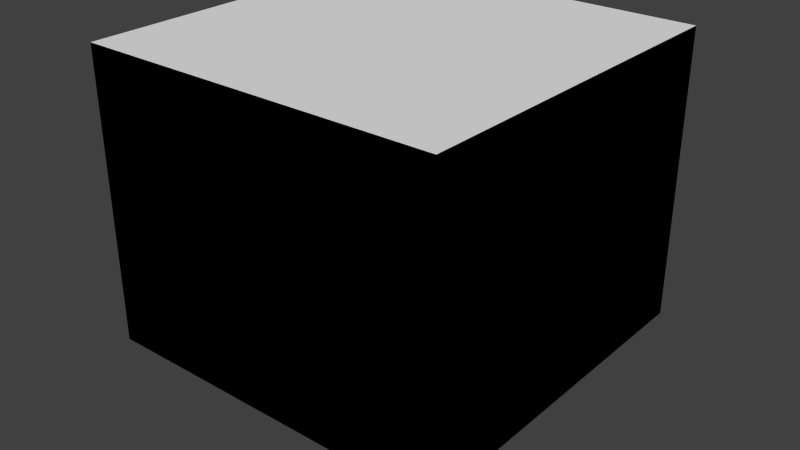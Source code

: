 # Source: test.blend  (saved by Blender 2.76.0; exported with 4.5.12 LTS)
import bpy
from mathutils import Matrix  # noqa: F401  (used for matrix-valued properties, if any)

bpy.ops.wm.read_factory_settings(use_empty=True)
scene = bpy.context.scene
scene.name = 'test_s1_n'

# ---- collections
col_collection_1 = bpy.data.collections.new('Collection 1'); scene.collection.children.link(col_collection_1)
col_collection_2 = bpy.data.collections.new('Collection 2'); scene.collection.children.link(col_collection_2)
col_collection_3 = bpy.data.collections.new('Collection 3'); scene.collection.children.link(col_collection_3)
col_collection_4 = bpy.data.collections.new('Collection 4'); scene.collection.children.link(col_collection_4)

# ---- materials (node trees are filled in below, after node groups)
mat_inert = bpy.data.materials.new('INERT')
mat_inert.alpha_threshold = 0.0
mat_inert.diffuse_color = (0.8, 0.8, 0.2, 1.0)
mat_inert.roughness = 0.5
mat_inert.line_color = (0.0, 0.0, 0.0, 1.0)
mat_open = bpy.data.materials.new('OPEN')
mat_open.alpha_threshold = 0.0
mat_open.diffuse_color = (0.2, 0.8, 0.8, 1.0)
mat_open.roughness = 0.5
mat_open.line_color = (0.0, 0.0, 0.0, 0.2)
mat_gypsum_wall = bpy.data.materials.new('gypsum wall')
mat_gypsum_wall.alpha_threshold = 0.0
mat_gypsum_wall.diffuse_color = (0.35, 0.35, 0.35, 1.0)
mat_gypsum_wall.roughness = 0.5
mat_gypsum_wall.line_color = (0.0, 0.0, 0.0, 1.0)
mat_burner = bpy.data.materials.new('burner')
mat_burner.alpha_threshold = 0.0
mat_burner.diffuse_color = (0.8, 0.0, 0.0, 1.0)
mat_burner.roughness = 0.5
mat_burner.line_color = (0.0, 0.0, 0.0, 1.0)
mat_glass = bpy.data.materials.new('glass')
mat_glass.alpha_threshold = 0.0
mat_glass.diffuse_color = (0.0, 0.8, 0.8, 1.0)
mat_glass.roughness = 0.5
mat_glass.line_color = (0.0, 0.0, 0.0, 0.5)

# ---- material node trees

# ---- world
world_world = bpy.data.worlds.new('World'); scene.world = world_world
world_world.color = (0.05088, 0.05088, 0.05088)
world_world.use_sun_shadow = False
world_world.sun_shadow_jitter_overblur = 0.0
world_world.cycles.sampling_method = 'MANUAL'
world_world.cycles.sample_map_resolution = 256

# ---- meshes
me_xbs_bbox_004 = bpy.data.meshes.new('xbs_bbox.004')
me_xbs_bbox_004.from_pydata([(-1.0, -1.0, 0.0), (1.5, -1.0, 0.0), (1.5, 1.5, 0.0), (-1.0, 1.5, 0.0)], [], [(0, 1, 2, 3)])
me_xbs_bbox_004.materials.append(mat_inert)
me_xbs_bbox_004.use_remesh_preserve_volume = False
me_xbs_bbox_004.use_remesh_preserve_attributes = False
me_xbs_bbox_004.use_mirror_vertex_groups = False
me_xbs_bbox_004.update()
me_xbs_bbox_003 = bpy.data.meshes.new('xbs_bbox.003')
me_xbs_bbox_003.from_pydata([(-1.0, -1.0, 0.0), (1.5, -1.0, 0.0), (1.5, 1.5, 0.0), (-1.0, 1.5, 0.0), (-1.0, -1.0, 4.0), (1.5, -1.0, 4.0), (1.5, 1.5, 4.0), (-1.0, 1.5, 4.0)], [], [(4, 7, 6, 5), (3, 2, 6, 7), (0, 3, 7, 4), (1, 0, 4, 5), (2, 1, 5, 6)])
me_xbs_bbox_003.materials.append(mat_open)
me_xbs_bbox_003.use_remesh_preserve_volume = False
me_xbs_bbox_003.use_remesh_preserve_attributes = False
me_xbs_bbox_003.use_mirror_vertex_groups = False
me_xbs_bbox_003.update()
me_xbs_bbox_001 = bpy.data.meshes.new('xbs_bbox.001')
me_xbs_bbox_001.from_pydata([(-1.0, -1.0, 0.0), (1.5, -1.0, 0.0), (1.5, 1.5, 0.0), (-1.0, 1.5, 0.0), (-1.0, -1.0, 4.088), (1.5, -1.0, 4.088), (1.5, 1.5, 4.088), (-1.0, 1.5, 4.088)], [], [(0, 3, 2, 1), (0, 1, 5, 4), (0, 4, 7, 3), (6, 5, 1, 2), (6, 2, 3, 7), (6, 7, 4, 5)])
me_xbs_bbox_001.use_remesh_preserve_volume = False
me_xbs_bbox_001.use_remesh_preserve_attributes = False
me_xbs_bbox_001.use_mirror_vertex_groups = False
me_xbs_bbox_001.update()
me_plane_008 = bpy.data.meshes.new('Plane.008')
me_plane_008.from_pydata([(0.4953, -0.4693, 2.7), (0.1203, -0.5698, 2.7), (-0.6296, 0.1801, 2.7), (-0.5291, 0.5551, 2.7), (-0.2546, 0.8296, 2.7), (0.1203, 0.9301, 2.7), (0.4953, 0.8296, 2.7), (0.4962, 0.8287, 2.7), (0.769, 0.5559, 2.7), (0.7698, 0.5551, 2.7), (0.8702, 0.1801, 2.7), (0.7698, -0.1948, 2.7), (0.4953, -0.4693, 2.8), (0.1203, -0.5698, 2.8), (0.769, 0.5559, 2.8), (0.7698, 0.5551, 2.8), (0.4962, 0.8287, 2.8), (0.8702, 0.1801, 2.8), (0.7698, -0.1948, 2.8), (0.1203, 0.9301, 2.8), (-0.2546, 0.8296, 2.8), (-0.5291, 0.5551, 2.8), (-0.6296, 0.1801, 2.8), (0.4953, 0.8296, 2.8)], [], [(0, 1, 2, 3, 4, 5, 6, 7, 8, 9, 10, 11), (12, 18, 17, 15, 14, 16, 23, 19, 20, 21, 22, 13), (2, 1, 13, 22), (9, 8, 14, 15), (3, 2, 22, 21), (0, 11, 18, 12), (8, 7, 16, 14), (7, 6, 23, 16), (5, 4, 20, 19), (10, 9, 15, 17), (6, 5, 19, 23), (1, 0, 12, 13), (4, 3, 21, 20), (11, 10, 17, 18)])
me_plane_008.materials.append(mat_gypsum_wall)
me_plane_008.use_remesh_preserve_volume = False
me_plane_008.use_remesh_preserve_attributes = False
me_plane_008.use_mirror_vertex_groups = False
me_plane_008.update()
me_plane_003 = bpy.data.meshes.new('Plane.003')
me_plane_003.from_pydata([(0.4953, -0.4693, 0.0), (0.1203, -0.5698, 0.0), (0.0815, -0.4249, 0.0), (0.4204, -0.3394, 0.0), (0.6399, -0.1198, 0.0), (0.7202, 0.1801, 0.0), (0.7189, 0.1808, 0.0), (0.1211, 0.7787, 0.0), (0.1206, 0.7801, 0.0), (-0.1795, 0.6998, 0.0), (-0.3992, 0.4801, 0.0), (-0.4847, 0.1413, 0.0), (-0.6296, 0.1801, 0.0), (-0.5291, 0.5551, 0.0), (-0.2546, 0.8296, 0.0), (0.1203, 0.9301, 0.0), (0.4953, 0.8296, 0.0), (0.4962, 0.8287, 0.0), (0.769, 0.5559, 0.0), (0.7698, 0.5551, 0.0), (0.649, 0.4359, 0.0), (0.3753, 0.7096, 0.0), (0.8702, 0.1801, 0.0), (0.7698, -0.1948, 0.0), (0.4953, -0.4693, 0.0), (0.1203, -0.5698, 0.0), (0.0815, -0.4249, 0.0), (0.4204, -0.3394, 0.0), (0.6399, -0.1198, 0.0), (0.7202, 0.1801, 0.0), (0.7189, 0.1808, 0.0), (0.1211, 0.7787, 0.0), (0.1206, 0.7801, 0.0), (-0.1795, 0.6998, 0.0), (-0.3992, 0.4801, 0.0), (-0.4847, 0.1413, 0.0), (-0.6296, 0.1801, 0.0), (-0.5291, 0.5551, 0.0), (-0.2546, 0.8296, 0.0), (0.1203, 0.9301, 0.0), (0.4953, 0.8296, 0.0), (0.4962, 0.8287, 0.0), (0.769, 0.5559, 0.0), (0.7698, 0.5551, 0.0), (0.649, 0.4359, 0.0), (0.3753, 0.7096, 0.0), (0.8702, 0.1801, 0.0), (0.7698, -0.1948, 0.0), (0.4953, -0.4693, 2.7), (0.1203, -0.5698, 2.7), (0.0815, -0.4249, 2.7), (0.4204, -0.3394, 2.7), (0.6399, -0.1198, 2.7), (0.7202, 0.1801, 2.7), (0.7189, 0.1808, 2.7), (0.1211, 0.7787, 2.7), (0.1206, 0.7801, 2.7), (-0.1795, 0.6998, 2.7), (-0.3992, 0.4801, 2.7), (-0.4847, 0.1413, 2.7), (-0.6296, 0.1801, 2.7), (-0.5291, 0.5551, 2.7), (-0.2546, 0.8296, 2.7), (0.1203, 0.9301, 2.7), (0.4953, 0.8296, 2.7), (0.4962, 0.8287, 2.7), (0.769, 0.5559, 2.7), (0.7698, 0.5551, 2.7), (0.649, 0.4359, 2.7), (0.3753, 0.7096, 2.7), (0.8702, 0.1801, 2.7), (0.7698, -0.1948, 2.7)], [], [(0, 1, 2, 3, 4, 5, 20, 21, 7, 8, 9, 10, 11, 12, 13, 14, 15, 16, 17, 18, 19, 22, 23), (45, 44, 68, 69), (4, 3, 27, 28), (11, 10, 34, 35), (19, 18, 42, 43), (5, 4, 28, 29), (14, 13, 37, 38), (18, 17, 41, 42), (5, 6, 30, 29), (12, 11, 35, 36), (22, 19, 43, 46), (20, 5, 29, 44), (13, 12, 36, 37), (23, 22, 46, 47), (7, 21, 45, 31), (17, 16, 40, 41), (1, 0, 24, 25), (0, 23, 47, 24), (8, 7, 31, 32), (16, 15, 39, 40), (2, 1, 25, 26), (15, 14, 38, 39), (9, 8, 32, 33), (3, 2, 26, 27), (21, 20, 44, 45), (10, 9, 33, 34), (48, 71, 70, 67, 66, 65, 64, 63, 62, 61, 60, 59, 58, 57, 56, 55, 69, 68, 53, 52, 51, 50, 49), (34, 33, 57, 58), (28, 27, 51, 52), (35, 34, 58, 59), (43, 42, 66, 67), (29, 28, 52, 53), (38, 37, 61, 62), (42, 41, 65, 66), (29, 30, 54, 53), (36, 35, 59, 60), (46, 43, 67, 70), (44, 29, 53, 68), (37, 36, 60, 61), (47, 46, 70, 71), (31, 45, 69, 55), (41, 40, 64, 65), (25, 24, 48, 49), (24, 47, 71, 48), (32, 31, 55, 56), (40, 39, 63, 64), (26, 25, 49, 50), (39, 38, 62, 63), (33, 32, 56, 57), (27, 26, 50, 51)])
me_plane_003.materials.append(mat_gypsum_wall)
me_plane_003.use_remesh_preserve_volume = False
me_plane_003.use_remesh_preserve_attributes = False
me_plane_003.use_mirror_vertex_groups = False
me_plane_003.update()
me_circle = bpy.data.meshes.new('Circle')
me_circle.from_pydata([(0.0, 0.3, 0.0), (-0.05853, 0.2942, 0.0), (-0.1148, 0.2772, 0.0), (-0.1667, 0.2494, 0.0), (-0.2121, 0.2121, 0.0), (-0.2494, 0.1667, 0.0), (-0.2772, 0.1148, 0.0), (-0.2942, 0.05853, 0.0), (-0.3, 2.265e-08, 0.0), (-0.2942, -0.05853, 0.0), (-0.2772, -0.1148, 0.0), (-0.2494, -0.1667, 0.0), (-0.2121, -0.2121, 0.0), (-0.1667, -0.2494, 0.0), (-0.1148, -0.2772, 0.0), (-0.05853, -0.2942, 0.0), (9.775e-08, -0.3, 0.0), (0.05853, -0.2942, 0.0), (0.1148, -0.2772, 0.0), (0.1667, -0.2494, 0.0), (0.2121, -0.2121, 0.0), (0.2494, -0.1667, 0.0), (0.2772, -0.1148, 0.0), (0.2942, -0.05853, 0.0), (0.3, 2.897e-07, 0.0), (0.2942, 0.05853, 0.0), (0.2772, 0.1148, 0.0), (0.2494, 0.1667, 0.0), (0.2121, 0.2121, 0.0), (0.1667, 0.2494, 0.0), (0.1148, 0.2772, 0.0), (0.05853, 0.2942, 0.0), (0.0, 0.3, 0.5), (-0.05853, 0.2942, 0.5), (-0.1148, 0.2772, 0.5), (-0.1667, 0.2494, 0.5), (-0.2121, 0.2121, 0.5), (-0.2494, 0.1667, 0.5), (-0.2772, 0.1148, 0.5), (-0.2942, 0.05853, 0.5), (-0.3, 2.265e-08, 0.5), (-0.2942, -0.05853, 0.5), (-0.2772, -0.1148, 0.5), (-0.2494, -0.1667, 0.5), (-0.2121, -0.2121, 0.5), (-0.1667, -0.2494, 0.5), (-0.1148, -0.2772, 0.5), (-0.05853, -0.2942, 0.5), (9.775e-08, -0.3, 0.5), (0.05853, -0.2942, 0.5), (0.1148, -0.2772, 0.5), (0.1667, -0.2494, 0.5), (0.2121, -0.2121, 0.5), (0.2494, -0.1667, 0.5), (0.2772, -0.1148, 0.5), (0.2942, -0.05853, 0.5), (0.3, 2.897e-07, 0.5), (0.2942, 0.05853, 0.5), (0.2772, 0.1148, 0.5), (0.2494, 0.1667, 0.5), (0.2121, 0.2121, 0.5), (0.1667, 0.2494, 0.5), (0.1148, 0.2772, 0.5), (0.05853, 0.2942, 0.5)], [], [(0, 31, 30, 29, 28, 27, 26, 25, 24, 23, 22, 21, 20, 19, 18, 17, 16, 15, 14, 13, 12, 11, 10, 9, 8, 7, 6, 5, 4, 3, 2, 1), (27, 28, 60, 59), (16, 17, 49, 48), (5, 6, 38, 37), (25, 26, 58, 57), (3, 4, 36, 35), (14, 15, 47, 46), (23, 24, 56, 55), (1, 2, 34, 33), (12, 13, 45, 44), (21, 22, 54, 53), (10, 11, 43, 42), (30, 31, 63, 62), (19, 20, 52, 51), (8, 9, 41, 40), (28, 29, 61, 60), (17, 18, 50, 49), (6, 7, 39, 38), (26, 27, 59, 58), (4, 5, 37, 36), (15, 16, 48, 47), (24, 25, 57, 56), (2, 3, 35, 34), (13, 14, 46, 45), (22, 23, 55, 54), (0, 1, 33, 32), (11, 12, 44, 43), (31, 0, 32, 63), (20, 21, 53, 52), (9, 10, 42, 41), (29, 30, 62, 61), (18, 19, 51, 50), (7, 8, 40, 39), (33, 34, 35, 36, 37, 38, 39, 40, 41, 42, 43, 44, 45, 46, 47, 48, 49, 50, 51, 52, 53, 54, 55, 56, 57, 58, 59, 60, 61, 62, 63, 32)])
me_circle.materials.append(mat_inert)
me_circle.use_remesh_preserve_volume = False
me_circle.use_remesh_preserve_attributes = False
me_circle.use_mirror_vertex_groups = False
me_circle.update()
me_circle_001 = bpy.data.meshes.new('Circle.001')
me_circle_001.from_pydata([(0.0, 0.3, 0.5), (-0.05853, 0.2942, 0.5), (-0.1148, 0.2772, 0.5), (-0.1667, 0.2494, 0.5), (-0.2121, 0.2121, 0.5), (-0.2494, 0.1667, 0.5), (-0.2772, 0.1148, 0.5), (-0.2942, 0.05853, 0.5), (-0.3, 2.265e-08, 0.5), (-0.2942, -0.05853, 0.5), (-0.2772, -0.1148, 0.5), (-0.2494, -0.1667, 0.5), (-0.2121, -0.2121, 0.5), (-0.1667, -0.2494, 0.5), (-0.1148, -0.2772, 0.5), (-0.05853, -0.2942, 0.5), (9.775e-08, -0.3, 0.5), (0.05853, -0.2942, 0.5), (0.1148, -0.2772, 0.5), (0.1667, -0.2494, 0.5), (0.2121, -0.2121, 0.5), (0.2494, -0.1667, 0.5), (0.2772, -0.1148, 0.5), (0.2942, -0.05853, 0.5), (0.3, 2.897e-07, 0.5), (0.2942, 0.05853, 0.5), (0.2772, 0.1148, 0.5), (0.2494, 0.1667, 0.5), (0.2121, 0.2121, 0.5), (0.1667, 0.2494, 0.5), (0.1148, 0.2772, 0.5), (0.05853, 0.2942, 0.5)], [], [(0, 1, 2, 3, 4, 5, 6, 7, 8, 9, 10, 11, 12, 13, 14, 15, 16, 17, 18, 19, 20, 21, 22, 23, 24, 25, 26, 27, 28, 29, 30, 31)])
me_circle_001.materials.append(mat_burner)
me_circle_001.use_remesh_preserve_volume = False
me_circle_001.use_remesh_preserve_attributes = False
me_circle_001.use_mirror_vertex_groups = False
me_circle_001.update()
me_plane_001 = bpy.data.meshes.new('Plane.001')
me_plane_001.from_pydata([(-1.0, -1.0, 0.0), (1.0, -1.0, 0.0), (-1.0, 1.0, 0.0), (1.0, 1.0, 0.0), (-1.0, 1.0, 0.0), (-1.0, -1.0, 0.0), (1.0, -1.0, 0.0), (1.0, 1.0, 0.0), (-1.0, 1.0, 0.07016), (-1.0, -1.0, 0.07016), (1.0, -1.0, 0.07016), (1.0, 1.0, 0.07016), (-1.0, 1.0, -0.07754), (-1.0, -1.0, -0.07754), (1.0, -1.0, -0.07754), (1.0, 1.0, -0.07754)], [], [(3, 1, 14, 15), (4, 5, 9, 8), (1, 3, 7, 6), (2, 0, 5, 4), (3, 2, 4, 7), (0, 1, 6, 5), (9, 10, 11, 8), (7, 4, 8, 11), (5, 6, 10, 9), (6, 7, 11, 10), (13, 12, 15, 14), (0, 2, 12, 13), (2, 3, 15, 12), (1, 0, 13, 14)])
me_plane_001.use_remesh_preserve_volume = False
me_plane_001.use_remesh_preserve_attributes = False
me_plane_001.use_mirror_vertex_groups = False
me_plane_001.update()
me_plane_012 = bpy.data.meshes.new('Plane.012')
me_plane_012.from_pydata([(1.0, -0.5, 0.0), (1.0, 0.0, 0.0), (1.0, -0.5, 2.0), (1.0, 0.0, 2.0), (1.0, -0.5, 1.0)], [], [(1, 0, 4, 2, 3)])
me_plane_012.materials.append(mat_glass)
me_plane_012.use_remesh_preserve_volume = False
me_plane_012.use_remesh_preserve_attributes = False
me_plane_012.use_mirror_vertex_groups = False
me_plane_012.update()
me_plane_002 = bpy.data.meshes.new('Plane.002')
me_plane_002.from_pydata([(0.8667, -0.2564, 2.0)], [], [])
me_plane_002.materials.append(mat_inert)
me_plane_002.use_remesh_preserve_volume = False
me_plane_002.use_remesh_preserve_attributes = False
me_plane_002.use_mirror_vertex_groups = False
me_plane_002.update()
me_plane_007 = bpy.data.meshes.new('Plane.007')
me_plane_007.from_pydata([(1.5, -1.5, 2.7), (-1.5, -1.5, 2.7), (-1.5, 1.5, 2.7), (0.85, 1.5, 2.7), (0.0, 1.5, 2.7), (-0.75, 1.5, 2.7), (1.5, -0.75, 2.7), (1.5, 0.0, 2.7), (1.5, 0.85, 2.7), (1.5, -1.5, 2.6), (-1.5, -1.5, 2.6), (-1.5, 1.5, 2.6), (0.85, 1.5, 2.6), (0.0, 1.5, 2.6), (-0.75, 1.5, 2.6), (1.5, -0.75, 2.6), (1.5, 0.0, 2.6), (1.5, 0.85, 2.6)], [], [(0, 6, 7, 8, 3, 4, 5, 2, 1), (10, 11, 14, 13, 12, 17, 16, 15, 9), (0, 1, 10, 9), (2, 5, 14, 11), (1, 2, 11, 10), (4, 3, 12, 13), (5, 4, 13, 14), (6, 0, 9, 15), (8, 7, 16, 17), (7, 6, 15, 16), (3, 8, 17, 12)])
me_plane_007.materials.append(mat_gypsum_wall)
me_plane_007.use_remesh_preserve_volume = False
me_plane_007.use_remesh_preserve_attributes = False
me_plane_007.use_mirror_vertex_groups = False
me_plane_007.update()
me_plane_004 = bpy.data.meshes.new('Plane.004')
me_plane_004.from_pydata([(1.0, -1.0, 0.0), (-1.0, -1.0, 0.0), (-1.0, 1.0, 0.0), (0.5667, 1.0, 0.0), (0.0, 1.0, 0.0), (-0.5, 1.0, 0.0), (1.0, -0.5, 0.0), (1.0, 0.0, 0.0), (1.0, 0.5667, 0.0), (1.0, -1.0, 2.0), (-1.0, -1.0, 2.0), (-1.0, 1.0, 2.0), (0.5667, 1.0, 2.0), (0.0, 1.0, 2.0), (-0.5, 1.0, 2.0), (1.0, -0.5, 2.0), (1.0, 0.0, 2.0), (1.0, 0.5667, 2.0), (1.0, -0.5, 1.0), (1.0, -1.0, 1.0), (-0.5, 1.0, 1.0), (0.0, 1.0, 1.0), (0.5667, 1.0, 1.0), (-1.0, 1.0, 1.0), (-1.0, -1.0, 1.0), (1.0, -1.0, 2.7), (-1.0, -1.0, 2.7), (-1.0, 1.0, 2.7), (0.5667, 1.0, 2.7), (0.0, 1.0, 2.7), (-0.5, 1.0, 2.7), (1.0, -0.5, 2.7), (1.0, 0.0, 2.7), (1.0, 0.5667, 2.7), (0.9, -0.9, 0.0), (-0.9, -0.9, 0.0), (-0.9, 0.9, 0.0), (0.5667, 0.9, 0.0), (0.0, 0.9, 0.0), (-0.5, 0.9, 0.0), (0.9, -0.5, 0.0), (0.9, 0.0, 0.0), (0.9, 0.5667, 0.0), (0.9, -0.9, 2.0), (-0.9, -0.9, 2.0), (-0.9, 0.9, 2.0), (0.5667, 0.9, 2.0), (0.0, 0.9, 2.0), (-0.5, 0.9, 2.0), (0.9, -0.5, 2.0), (0.9, 0.0, 2.0), (0.9, 0.5667, 2.0), (0.9, -0.5, 1.0), (0.9, -0.9, 1.0), (-0.5, 0.9, 1.0), (0.0, 0.9, 1.0), (0.5667, 0.9, 1.0), (-0.9, 0.9, 1.0), (-0.9, -0.9, 1.0), (0.9, -0.9, 2.7), (-0.9, -0.9, 2.7), (-0.9, 0.9, 2.7), (0.5667, 0.9, 2.7), (0.0, 0.9, 2.7), (-0.5, 0.9, 2.7), (0.9, -0.5, 2.7), (0.9, 0.0, 2.7), (0.9, 0.5667, 2.7), (0.9, 0.0, 2.0)], [(50, 68)], [(8, 17, 16, 7), (18, 15, 9, 19), (15, 16, 32, 31), (21, 13, 12, 22), (23, 24, 10, 11), (20, 23, 11, 14), (19, 9, 10, 24), (6, 18, 19, 0), (5, 20, 21, 4), (4, 21, 22, 3), (2, 1, 24, 23), (5, 2, 23, 20), (0, 19, 24, 1), (17, 33, 32, 16), (9, 15, 31, 25), (14, 30, 29, 13), (12, 13, 29, 28), (11, 10, 26, 27), (14, 11, 27, 30), (10, 9, 25, 26), (41, 50, 51, 42), (53, 43, 49, 52), (65, 66, 50, 49), (56, 46, 47, 55), (45, 44, 58, 57), (48, 45, 57, 54), (58, 44, 43, 53), (34, 53, 52, 40), (38, 55, 54, 39), (37, 56, 55, 38), (57, 58, 35, 36), (54, 57, 36, 39), (35, 58, 53, 34), (50, 66, 67, 51), (59, 65, 49, 43), (47, 63, 64, 48), (62, 63, 47, 46), (61, 60, 44, 45), (64, 61, 45, 48), (60, 59, 43, 44), (0, 1, 35, 34), (2, 5, 39, 36), (1, 2, 36, 35), (4, 3, 37, 38), (5, 4, 38, 39), (6, 0, 34, 40), (8, 7, 41, 42), (14, 13, 47, 48), (17, 8, 42, 51), (7, 16, 50, 41), (18, 6, 40, 52), (13, 21, 55, 47), (22, 12, 46, 56), (16, 15, 49, 50), (15, 18, 52, 49), (20, 14, 48, 54), (3, 22, 56, 37), (21, 20, 54, 55), (26, 25, 59, 60), (30, 27, 61, 64), (27, 26, 60, 61), (28, 29, 63, 62), (29, 30, 64, 63), (25, 31, 65, 59), (32, 33, 67, 66), (31, 32, 66, 65), (33, 17, 51, 67), (12, 28, 62, 46)])
me_plane_004.materials.append(mat_gypsum_wall)
me_plane_004.use_remesh_preserve_volume = False
me_plane_004.use_remesh_preserve_attributes = False
me_plane_004.use_mirror_vertex_groups = False
me_plane_004.update()
me_plane = bpy.data.meshes.new('Plane')
me_plane.from_pydata([(1.0, -7.55e-08, 1.0), (1.0, -7.55e-08, -1.0), (-1.0, 7.55e-08, 1.0), (-1.0, 7.55e-08, -1.0), (1.0, -1.0, 0.0), (-1.0, -1.0, 0.0), (1.0, 1.0, 0.0), (-1.0, 1.0, 0.0)], [], [(1, 0, 2, 3), (5, 4, 6, 7)])
me_plane.use_remesh_preserve_volume = False
me_plane.use_remesh_preserve_attributes = False
me_plane.use_mirror_vertex_groups = False
me_plane.update()
me_plane_011 = bpy.data.meshes.new('Plane.011')
me_plane_011.from_pydata([(-1.0, -1.0, 2.4), (1.267, 1.267, 2.4), (0.6667, -1.0, 2.4), (-1.0, 0.6667, 2.4)], [(0, 1), (0, 2), (0, 3)], [])
me_plane_011.materials.append(mat_gypsum_wall)
me_plane_011.use_remesh_preserve_volume = False
me_plane_011.use_remesh_preserve_attributes = False
me_plane_011.use_mirror_vertex_groups = False
me_plane_011.update()
me_plane_010 = bpy.data.meshes.new('Plane.010')
me_plane_010.from_pydata([(-1.0, 1.0, 0.1), (-1.0, 1.0, 2.5), (-1.0, 1.0, 0.3), (-1.0, 1.0, 0.5), (-1.0, 1.0, 0.7), (-1.0, 1.0, 0.9), (-1.0, 1.0, 1.1), (-1.0, 1.0, 1.3), (-1.0, 1.0, 1.5), (-1.0, 1.0, 1.7), (-1.0, 1.0, 1.9), (-1.0, 1.0, 2.1), (-1.0, 1.0, 2.3)], [(12, 1), (2, 0), (3, 2), (4, 3), (5, 4), (6, 5), (7, 6), (8, 7), (9, 8), (10, 9), (11, 10), (12, 11)], [])
me_plane_010.materials.append(mat_burner)
me_plane_010.use_remesh_preserve_volume = False
me_plane_010.use_remesh_preserve_attributes = False
me_plane_010.use_mirror_vertex_groups = False
me_plane_010.update()

# ---- objects
ob_00_domain = bpy.data.objects.new('00 Domain', None)
ob_d1_bc_base = bpy.data.objects.new('d1 bc base', me_xbs_bbox_004)
ob_d1_bc = bpy.data.objects.new('d1 bc', me_xbs_bbox_003)
ob_d1 = bpy.data.objects.new('d1', me_xbs_bbox_001)
ob_tower_roof = bpy.data.objects.new('tower roof', me_plane_008)
ob_tower = bpy.data.objects.new('tower', me_plane_003)
ob_01_burner_s1 = bpy.data.objects.new('01 Burner s1', None)
ob_burner_base_s1 = bpy.data.objects.new('Burner base s1', me_circle)
ob_burner_top_s1 = bpy.data.objects.new('Burner top s1', me_circle_001)
ob_02_building = bpy.data.objects.new('02 Building', None)
ob_tower_roof_hole = bpy.data.objects.new('tower roof hole', me_plane_001)
ob_glass_door = bpy.data.objects.new('glass door', me_plane_012)
ob_glass_door_breaker = bpy.data.objects.new('glass door breaker', me_plane_002)
ob_roof = bpy.data.objects.new('roof', me_plane_007)
ob_wall = bpy.data.objects.new('wall', me_plane_004)
ob_03_output = bpy.data.objects.new('03 Output', None)
ob_slcf_visibility = bpy.data.objects.new('slcf visibility', me_plane)
ob_slcf_temp = bpy.data.objects.new('slcf temp', me_plane)
ob_bd = bpy.data.objects.new('bd', me_plane_011)
ob_tc = bpy.data.objects.new('tc', me_plane_010)
ob_glass_door_1 = bpy.data.objects.new('Glass door', None)

# ---- transforms, parenting, visibility, modifiers, constraints
ob_00_domain.location = (0.0, 0.0, 0.0)
ob_00_domain.empty_image_offset = (0.0, 0.0)
ob_00_domain.lineart.crease_threshold = 0.0
ob_d1_bc_base.parent = ob_00_domain
ob_d1_bc_base.location = (0.0, 0.0, 0.0)
ob_d1_bc_base.scale = (2.0, 2.0, 1.0)
ob_d1_bc_base.show_transparent = True
ob_d1_bc_base.lineart.crease_threshold = 0.0
ob_d1_bc.parent = ob_00_domain
ob_d1_bc.location = (0.0, 0.0, 0.0)
ob_d1_bc.scale = (2.0, 2.0, 1.0)
ob_d1_bc.show_transparent = True
ob_d1_bc.lineart.crease_threshold = 0.0
ob_d1.parent = ob_00_domain
ob_d1.location = (0.0, 0.0, 0.0)
ob_d1.scale = (2.0, 2.0, 0.9785)
ob_d1.display_type = 'WIRE'
ob_d1.lineart.crease_threshold = 0.0
ob_tower_roof.parent = ob_02_building
ob_tower_roof.location = (1.38, 1.32, 0.0)
ob_tower_roof.lineart.crease_threshold = 0.0
ob_tower.parent = ob_02_building
ob_tower.location = (1.38, 1.32, 0.0)
ob_tower.lineart.crease_threshold = 0.0
ob_01_burner_s1.location = (0.0, 0.0, 0.0)
ob_01_burner_s1.empty_image_offset = (0.0, 0.0)
ob_01_burner_s1.lineart.crease_threshold = 0.0
ob_burner_base_s1.parent = ob_01_burner_s1
ob_burner_base_s1.location = (0.0, 0.0, 0.0)
ob_burner_base_s1.scale = (1.333, 1.333, 1.2)
ob_burner_base_s1.lineart.crease_threshold = 0.0
ob_burner_top_s1.parent = ob_01_burner_s1
ob_burner_top_s1.location = (0.01041, 0.009074, 0.124)
ob_burner_top_s1.lineart.crease_threshold = 0.0
ob_02_building.location = (0.0, 0.0, 0.0)
ob_02_building.empty_image_offset = (0.0, 0.0)
ob_02_building.lineart.crease_threshold = 0.0
ob_tower_roof_hole.parent = ob_02_building
ob_tower_roof_hole.location = (1.604, 1.602, 2.759)
ob_tower_roof_hole.scale = (0.25, 0.25, 1.0)
ob_tower_roof_hole.display_type = 'WIRE'
ob_tower_roof_hole.show_transparent = True
ob_tower_roof_hole.lineart.crease_threshold = 0.0
ob_glass_door.parent = ob_glass_door_1
ob_glass_door.location = (-0.05, 0.0553, 0.0)
ob_glass_door.scale = (1.5, 1.8, 1.05)
ob_glass_door.show_transparent = True
ob_glass_door.lineart.crease_threshold = 0.0
ob_glass_door_breaker.parent = ob_glass_door_1
ob_glass_door_breaker.location = (0.0, 0.0, 0.0)
ob_glass_door_breaker.scale = (1.5, 1.5, 1.0)
ob_glass_door_breaker.lineart.crease_threshold = 0.0
ob_roof.parent = ob_02_building
ob_roof.location = (0.0, 0.0, 0.1)
ob_roof.lineart.crease_threshold = 0.0
ob_wall.parent = ob_02_building
ob_wall.location = (0.0, 0.0, 0.0)
ob_wall.scale = (1.5, 1.5, 1.0)
ob_wall.lineart.crease_threshold = 0.0
ob_03_output.location = (0.0, 0.0, 0.0)
ob_03_output.empty_image_offset = (0.0, 0.0)
ob_03_output.lineart.crease_threshold = 0.0
ob_slcf_visibility.parent = ob_03_output
ob_slcf_visibility.location = (0.0, 0.0, 0.0)
ob_slcf_visibility.rotation_euler = (-0.0, 1.571, 0.0)
ob_slcf_visibility.display_type = 'WIRE'
ob_slcf_visibility.lineart.crease_threshold = 0.0
ob_slcf_temp.parent = ob_03_output
ob_slcf_temp.location = (0.0, 0.0, 0.0)
ob_slcf_temp.rotation_euler = (-0.0, 1.571, 0.0)
ob_slcf_temp.display_type = 'WIRE'
ob_slcf_temp.lineart.crease_threshold = 0.0
ob_bd.parent = ob_03_output
ob_bd.location = (0.0, 0.0, 0.0)
ob_bd.scale = (1.5, 1.5, 1.0)
ob_bd.display_type = 'WIRE'
ob_bd.lineart.crease_threshold = 0.0
ob_tc.parent = ob_03_output
ob_tc.location = (-0.5, 0.5, 0.0)
ob_tc.scale = (0.5, 0.5, 1.0)
ob_tc.display_type = 'WIRE'
ob_tc.lineart.crease_threshold = 0.0
ob_glass_door_1.parent = ob_02_building
ob_glass_door_1.location = (0.0, 0.0, 0.0)
ob_glass_door_1.empty_image_offset = (0.0, 0.0)
ob_glass_door_1.lineart.crease_threshold = 0.0

# ---- collection membership
col_collection_1.objects.link(ob_00_domain)
col_collection_1.objects.link(ob_d1_bc_base)
col_collection_1.objects.link(ob_d1_bc)
col_collection_1.objects.link(ob_d1)
col_collection_1.objects.link(ob_tower_roof)
col_collection_1.objects.link(ob_tower)
col_collection_2.objects.link(ob_01_burner_s1)
col_collection_2.objects.link(ob_burner_base_s1)
col_collection_2.objects.link(ob_burner_top_s1)
col_collection_3.objects.link(ob_02_building)
col_collection_3.objects.link(ob_tower_roof_hole)
col_collection_3.objects.link(ob_glass_door)
col_collection_3.objects.link(ob_glass_door_breaker)
col_collection_3.objects.link(ob_roof)
col_collection_3.objects.link(ob_wall)
col_collection_4.objects.link(ob_03_output)
col_collection_4.objects.link(ob_slcf_visibility)
col_collection_4.objects.link(ob_slcf_temp)
col_collection_4.objects.link(ob_bd)
col_collection_4.objects.link(ob_tc)
col_collection_4.objects.link(ob_glass_door_1)

# ---- scene / render settings (as saved in the file)
scene.frame_start = 1; scene.frame_end = 250; scene.frame_set(1)
scene.render.engine = 'CYCLES'
scene.render.image_settings.compression = 90
scene.render.resolution_percentage = 50
scene.render.dither_intensity = 0.0
scene.cycles.use_denoising = False
scene.cycles.samples = 10
scene.cycles.sampling_pattern = 'TABULATED_SOBOL'
scene.cycles.light_sampling_threshold = 0.0
scene.cycles.use_adaptive_sampling = False
scene.cycles.use_light_tree = False
scene.cycles.blur_glossy = 0.0
scene.cycles.volume_bounces = 1
scene.cycles.pixel_filter_type = 'GAUSSIAN'
scene.cycles.sample_clamp_indirect = 0.0
scene.view_settings.view_transform = 'Standard'
bpy.context.view_layer.update()

# ---- added for rendering (the .blend has no active camera and no usable light): camera, sun
cam_auto = bpy.data.cameras.new('AutoCamera')
cam_auto.lens = 50.0
cam_auto.sensor_width = 36.0
cam_auto.clip_end = 1000.0
ob_auto_camera = bpy.data.objects.new('AutoCamera', cam_auto)
scene.collection.objects.link(ob_auto_camera)
ob_auto_camera.location = (8.51268, -9.11522, 7.91014)
ob_auto_camera.rotation_euler = (1.09748, -7.21219e-08, 0.694738)
scene.camera = ob_auto_camera
light_auto_sun = bpy.data.lights.new('AutoSun', 'SUN')
light_auto_sun.energy = 3.0
light_auto_sun.angle = 0.0523599
ob_auto_sun = bpy.data.objects.new('AutoSun', light_auto_sun)
scene.collection.objects.link(ob_auto_sun)
ob_auto_sun.rotation_euler = (0.872665, 0.174533, 0.523599)
bpy.context.view_layer.update()
